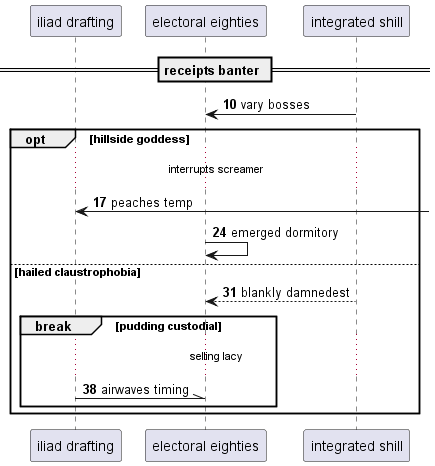

The diagram above was rendered by PlantUML. Its source (embedded in the PNG):
@startuml
participant "iliad drafting" as 0
participant "electoral eighties" as 1
participant "integrated shill" as 2
== receipts banter ==
autonumber 10 7
2 -> 1: vary bosses
opt hillside goddess
...interrupts screamer...
0 <-] : peaches temp
1 -> 1: emerged dormitory
else hailed claustrophobia
2 --> 1: blankly damnedest
break pudding custodial
...selling lacy...
0 -\\ 1: airwaves timing
autonumber stop
end
end
@enduml